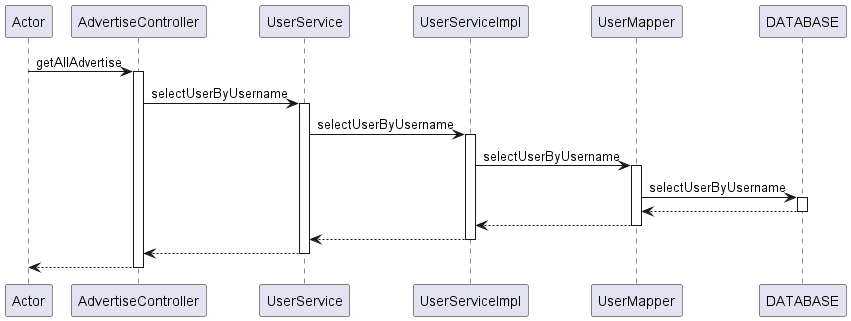

The diagram above was rendered by PlantUML. Its source (embedded in the PNG):
@startuml
participant Actor
Actor -> AdvertiseController : getAllAdvertise
activate AdvertiseController
AdvertiseController -> UserService : selectUserByUsername
activate UserService
UserService -> UserServiceImpl : selectUserByUsername
activate UserServiceImpl
UserServiceImpl -> UserMapper : selectUserByUsername
activate UserMapper
UserMapper -> DATABASE : selectUserByUsername
activate DATABASE
DATABASE --> UserMapper
deactivate DATABASE
UserMapper --> UserServiceImpl
deactivate UserMapper
UserServiceImpl --> UserService
deactivate UserServiceImpl
UserService --> AdvertiseController
deactivate UserService
return
@enduml